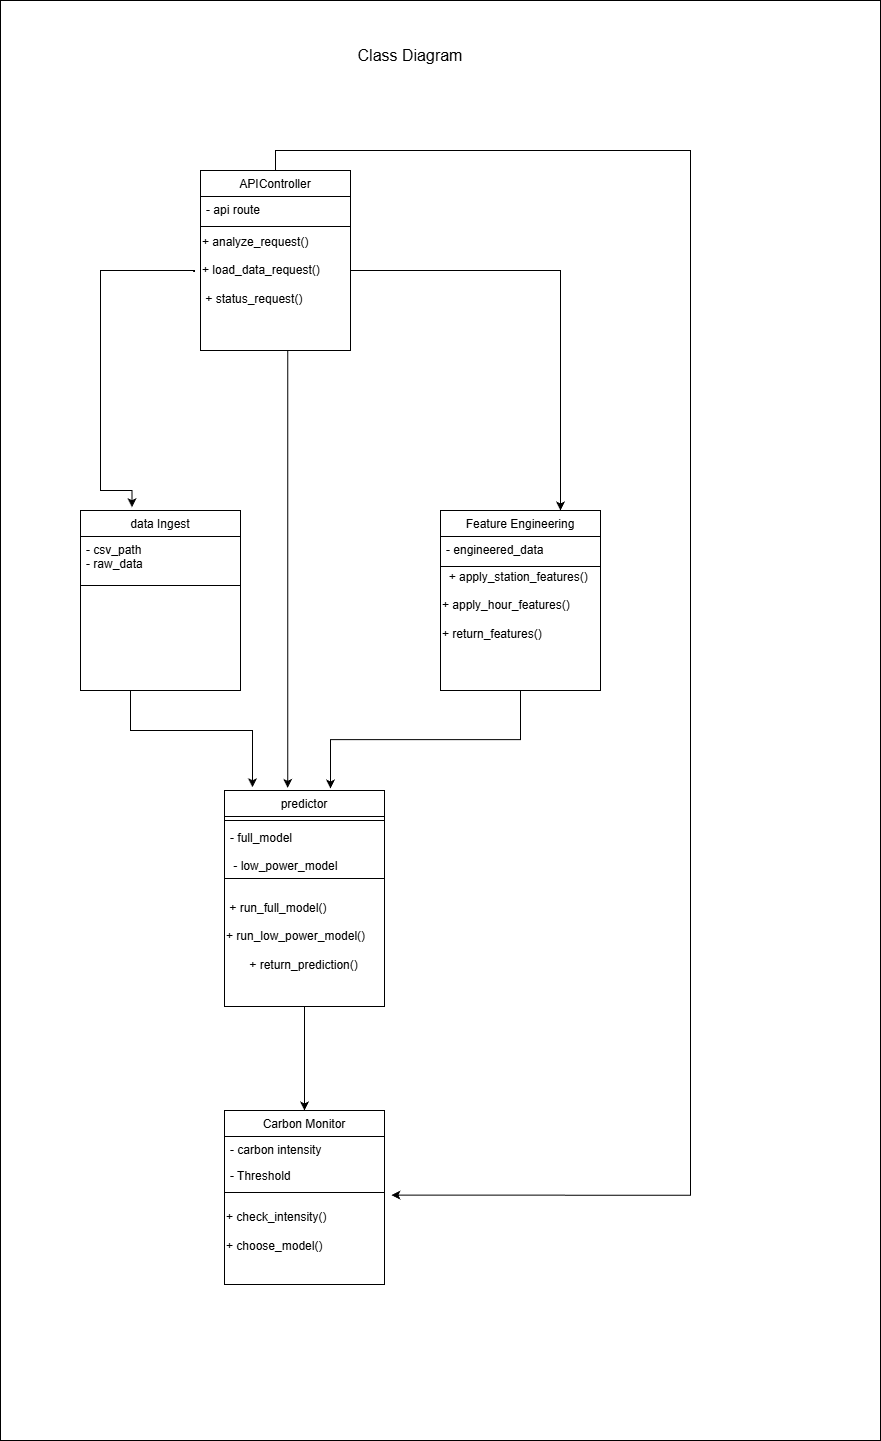

The diagram above was exported from draw.io. Its source (the exported page's mxGraphModel, read from the mxfile embedded in the PNG):
<mxGraphModel dx="947" dy="655" grid="1" gridSize="10" guides="1" tooltips="1" connect="1" arrows="1" fold="1" page="1" pageScale="1" pageWidth="827" pageHeight="1169" math="0" shadow="0">
  <root>
    <mxCell id="WIyWlLk6GJQsqaUBKTNV-0" />
    <mxCell id="WIyWlLk6GJQsqaUBKTNV-1" parent="WIyWlLk6GJQsqaUBKTNV-0" />
    <mxCell id="UdrmYPW-S_yHzyrtHIk3-90" parent="WIyWlLk6GJQsqaUBKTNV-1" style="rounded=0;whiteSpace=wrap;html=1;" value="" vertex="1">
      <mxGeometry height="1440" width="880" x="100" y="90" as="geometry" />
    </mxCell>
    <mxCell id="UdrmYPW-S_yHzyrtHIk3-89" connectable="0" parent="WIyWlLk6GJQsqaUBKTNV-1" style="group" value="" vertex="1">
      <mxGeometry height="1134" width="610" x="180" y="240" as="geometry" />
    </mxCell>
    <mxCell id="UdrmYPW-S_yHzyrtHIk3-60" edge="1" parent="UdrmYPW-S_yHzyrtHIk3-89" source="zkfFHV4jXpPFQw0GAbJ--6" style="edgeStyle=orthogonalEdgeStyle;rounded=0;orthogonalLoop=1;jettySize=auto;html=1;entryX=0.175;entryY=-0.015;entryDx=0;entryDy=0;entryPerimeter=0;" target="zkfFHV4jXpPFQw0GAbJ--17" value="">
      <mxGeometry relative="1" as="geometry">
        <Array as="points">
          <mxPoint x="50" y="580" />
          <mxPoint x="172" y="580" />
        </Array>
        <mxPoint x="90" y="540" as="targetPoint" />
      </mxGeometry>
    </mxCell>
    <mxCell id="zkfFHV4jXpPFQw0GAbJ--6" parent="UdrmYPW-S_yHzyrtHIk3-89" style="swimlane;fontStyle=0;align=center;verticalAlign=top;childLayout=stackLayout;horizontal=1;startSize=26;horizontalStack=0;resizeParent=1;resizeLast=0;collapsible=1;marginBottom=0;rounded=0;shadow=0;strokeWidth=1;" value="data Ingest" vertex="1">
      <mxGeometry height="180" width="160" y="360" as="geometry">
        <mxRectangle height="26" width="160" x="130" y="380" as="alternateBounds" />
      </mxGeometry>
    </mxCell>
    <mxCell id="zkfFHV4jXpPFQw0GAbJ--8" parent="zkfFHV4jXpPFQw0GAbJ--6" style="text;align=left;verticalAlign=top;spacingLeft=4;spacingRight=4;overflow=hidden;rotatable=0;points=[[0,0.5],[1,0.5]];portConstraint=eastwest;rounded=0;shadow=0;html=0;" value="- csv_path        &#10;- raw_data " vertex="1">
      <mxGeometry height="34" width="160" y="26" as="geometry" />
    </mxCell>
    <mxCell id="zkfFHV4jXpPFQw0GAbJ--9" parent="zkfFHV4jXpPFQw0GAbJ--6" style="line;html=1;strokeWidth=1;align=left;verticalAlign=middle;spacingTop=-1;spacingLeft=3;spacingRight=3;rotatable=0;labelPosition=right;points=[];portConstraint=eastwest;" value="" vertex="1">
      <mxGeometry height="30" width="160" y="60" as="geometry" />
    </mxCell>
    <mxCell id="UdrmYPW-S_yHzyrtHIk3-62" edge="1" parent="UdrmYPW-S_yHzyrtHIk3-89" source="zkfFHV4jXpPFQw0GAbJ--13" style="edgeStyle=orthogonalEdgeStyle;rounded=0;orthogonalLoop=1;jettySize=auto;html=1;entryX=0.696;entryY=-0.009;entryDx=0;entryDy=0;entryPerimeter=0;exitX=0.5;exitY=1;exitDx=0;exitDy=0;" value="">
      <mxGeometry relative="1" as="geometry">
        <mxPoint x="354.64" y="410" as="sourcePoint" />
        <mxPoint x="249.9999999999999" y="638.056" as="targetPoint" />
      </mxGeometry>
    </mxCell>
    <mxCell id="zkfFHV4jXpPFQw0GAbJ--13" parent="UdrmYPW-S_yHzyrtHIk3-89" style="swimlane;fontStyle=0;align=center;verticalAlign=top;childLayout=stackLayout;horizontal=1;startSize=26;horizontalStack=0;resizeParent=1;resizeLast=0;collapsible=1;marginBottom=0;rounded=0;shadow=0;strokeWidth=1;" value="Feature Engineering" vertex="1">
      <mxGeometry height="180" width="160" x="360" y="360" as="geometry">
        <mxRectangle height="26" width="170" x="340" y="380" as="alternateBounds" />
      </mxGeometry>
    </mxCell>
    <mxCell id="zkfFHV4jXpPFQw0GAbJ--14" parent="zkfFHV4jXpPFQw0GAbJ--13" style="text;align=left;verticalAlign=top;spacingLeft=4;spacingRight=4;overflow=hidden;rotatable=0;points=[[0,0.5],[1,0.5]];portConstraint=eastwest;" value="- engineered_data" vertex="1">
      <mxGeometry height="26" width="160" y="26" as="geometry" />
    </mxCell>
    <mxCell id="zkfFHV4jXpPFQw0GAbJ--15" parent="zkfFHV4jXpPFQw0GAbJ--13" style="line;html=1;strokeWidth=1;align=left;verticalAlign=middle;spacingTop=-1;spacingLeft=3;spacingRight=3;rotatable=0;labelPosition=right;points=[];portConstraint=eastwest;" value="" vertex="1">
      <mxGeometry height="8" width="160" y="52" as="geometry" />
    </mxCell>
    <mxCell id="UdrmYPW-S_yHzyrtHIk3-45" parent="zkfFHV4jXpPFQw0GAbJ--13" style="text;html=1;whiteSpace=wrap;strokeColor=none;fillColor=none;align=left;verticalAlign=middle;rounded=0;" value="&lt;div&gt;&amp;nbsp; + apply_station_features()&lt;/div&gt;&lt;div&gt;&lt;span style=&quot;background-color: transparent; color: light-dark(rgb(0, 0, 0), rgb(255, 255, 255));&quot;&gt;&lt;br&gt;&lt;/span&gt;&lt;/div&gt;&lt;div&gt;&lt;span style=&quot;background-color: transparent; color: light-dark(rgb(0, 0, 0), rgb(255, 255, 255));&quot;&gt;+&amp;nbsp;&lt;/span&gt;&lt;span style=&quot;background-color: transparent; color: light-dark(rgb(0, 0, 0), rgb(255, 255, 255));&quot;&gt;apply_hour_features()&amp;nbsp;&lt;/span&gt;&lt;/div&gt;&lt;div&gt;&lt;span style=&quot;background-color: transparent; color: light-dark(rgb(0, 0, 0), rgb(255, 255, 255));&quot;&gt;&amp;nbsp;&amp;nbsp; &amp;nbsp;&amp;nbsp;&lt;/span&gt;&lt;/div&gt;&lt;div&gt;+ return_features()&amp;nbsp; &amp;nbsp; &amp;nbsp; &amp;nbsp; &amp;nbsp; &amp;nbsp;&amp;nbsp;&lt;/div&gt;" vertex="1">
      <mxGeometry height="70" width="160" y="60" as="geometry" />
    </mxCell>
    <mxCell id="UdrmYPW-S_yHzyrtHIk3-15" edge="1" parent="UdrmYPW-S_yHzyrtHIk3-89" source="zkfFHV4jXpPFQw0GAbJ--17" style="edgeStyle=orthogonalEdgeStyle;rounded=0;orthogonalLoop=1;jettySize=auto;html=1;" target="UdrmYPW-S_yHzyrtHIk3-7" value="">
      <mxGeometry relative="1" as="geometry">
        <Array as="points">
          <mxPoint x="224" y="828" />
          <mxPoint x="220" y="828" />
        </Array>
      </mxGeometry>
    </mxCell>
    <mxCell id="zkfFHV4jXpPFQw0GAbJ--17" parent="UdrmYPW-S_yHzyrtHIk3-89" style="swimlane;fontStyle=0;align=center;verticalAlign=top;childLayout=stackLayout;horizontal=1;startSize=26;horizontalStack=0;resizeParent=1;resizeLast=0;collapsible=1;marginBottom=0;rounded=0;shadow=0;strokeWidth=1;" value="predictor" vertex="1">
      <mxGeometry height="216" width="160" x="144" y="640" as="geometry">
        <mxRectangle height="26" width="160" x="550" y="140" as="alternateBounds" />
      </mxGeometry>
    </mxCell>
    <mxCell id="zkfFHV4jXpPFQw0GAbJ--23" parent="zkfFHV4jXpPFQw0GAbJ--17" style="line;html=1;strokeWidth=1;align=left;verticalAlign=middle;spacingTop=-1;spacingLeft=3;spacingRight=3;rotatable=0;labelPosition=right;points=[];portConstraint=eastwest;" value="" vertex="1">
      <mxGeometry height="8" width="160" y="26" as="geometry" />
    </mxCell>
    <mxCell id="zkfFHV4jXpPFQw0GAbJ--24" parent="zkfFHV4jXpPFQw0GAbJ--17" style="text;align=left;verticalAlign=top;spacingLeft=4;spacingRight=4;overflow=hidden;rotatable=0;points=[[0,0.5],[1,0.5]];portConstraint=eastwest;" value="- full_model &#10;                  &#10; - low_power_model   &#10;        &#10; - prediction_result            " vertex="1">
      <mxGeometry height="50" width="160" y="34" as="geometry" />
    </mxCell>
    <mxCell id="UdrmYPW-S_yHzyrtHIk3-54" parent="zkfFHV4jXpPFQw0GAbJ--17" style="line;strokeWidth=1;fillColor=none;align=left;verticalAlign=middle;spacingTop=-1;spacingLeft=3;spacingRight=3;rotatable=0;labelPosition=right;points=[];portConstraint=eastwest;strokeColor=inherit;" value="" vertex="1">
      <mxGeometry height="8" width="160" y="84" as="geometry" />
    </mxCell>
    <mxCell id="UdrmYPW-S_yHzyrtHIk3-55" parent="zkfFHV4jXpPFQw0GAbJ--17" style="text;html=1;whiteSpace=wrap;strokeColor=none;fillColor=none;align=left;verticalAlign=middle;rounded=0;" value="&lt;div&gt;&amp;nbsp;+ run_full_model()&amp;nbsp; &amp;nbsp; &amp;nbsp; &amp;nbsp; &amp;nbsp; &amp;nbsp;&amp;nbsp;&lt;/div&gt;&lt;div&gt;&lt;span style=&quot;background-color: transparent; color: light-dark(rgb(0, 0, 0), rgb(255, 255, 255));&quot;&gt;&lt;br&gt;&lt;/span&gt;&lt;/div&gt;&lt;div&gt;&lt;span style=&quot;background-color: transparent; color: light-dark(rgb(0, 0, 0), rgb(255, 255, 255));&quot;&gt;+ run_low_power_model()&amp;nbsp;&lt;/span&gt;&lt;/div&gt;&lt;div&gt;&lt;span style=&quot;background-color: transparent; color: light-dark(rgb(0, 0, 0), rgb(255, 255, 255));&quot;&gt;&lt;br&gt;&lt;/span&gt;&lt;/div&gt;&lt;div&gt;&lt;span style=&quot;background-color: transparent; color: light-dark(rgb(0, 0, 0), rgb(255, 255, 255));&quot;&gt;&amp;nbsp;&amp;nbsp; &amp;nbsp; &amp;nbsp; &lt;/span&gt;&lt;span style=&quot;background-color: transparent; color: light-dark(rgb(0, 0, 0), rgb(255, 255, 255));&quot;&gt;+ return_prediction()&amp;nbsp;&lt;/span&gt;&lt;/div&gt;" vertex="1">
      <mxGeometry height="108" width="160" y="92" as="geometry" />
    </mxCell>
    <mxCell id="UdrmYPW-S_yHzyrtHIk3-7" parent="UdrmYPW-S_yHzyrtHIk3-89" style="swimlane;fontStyle=0;align=center;verticalAlign=top;childLayout=stackLayout;horizontal=1;startSize=26;horizontalStack=0;resizeParent=1;resizeLast=0;collapsible=1;marginBottom=0;rounded=0;shadow=0;strokeWidth=1;" value="Carbon Monitor" vertex="1">
      <mxGeometry height="174" width="160" x="144" y="960" as="geometry">
        <mxRectangle height="26" width="160" x="550" y="140" as="alternateBounds" />
      </mxGeometry>
    </mxCell>
    <mxCell id="UdrmYPW-S_yHzyrtHIk3-8" parent="UdrmYPW-S_yHzyrtHIk3-7" style="text;align=left;verticalAlign=top;spacingLeft=4;spacingRight=4;overflow=hidden;rotatable=0;points=[[0,0.5],[1,0.5]];portConstraint=eastwest;rounded=0;shadow=0;html=0;" value="- carbon intensity" vertex="1">
      <mxGeometry height="26" width="160" y="26" as="geometry" />
    </mxCell>
    <mxCell id="UdrmYPW-S_yHzyrtHIk3-9" parent="UdrmYPW-S_yHzyrtHIk3-7" style="text;align=left;verticalAlign=top;spacingLeft=4;spacingRight=4;overflow=hidden;rotatable=0;points=[[0,0.5],[1,0.5]];portConstraint=eastwest;rounded=0;shadow=0;html=0;" value="- Threshold" vertex="1">
      <mxGeometry height="26" width="160" y="52" as="geometry" />
    </mxCell>
    <mxCell id="UdrmYPW-S_yHzyrtHIk3-12" parent="UdrmYPW-S_yHzyrtHIk3-7" style="line;html=1;strokeWidth=1;align=left;verticalAlign=middle;spacingTop=-1;spacingLeft=3;spacingRight=3;rotatable=0;labelPosition=right;points=[];portConstraint=eastwest;" value="" vertex="1">
      <mxGeometry height="8" width="160" y="78" as="geometry" />
    </mxCell>
    <mxCell id="UdrmYPW-S_yHzyrtHIk3-57" parent="UdrmYPW-S_yHzyrtHIk3-7" style="text;html=1;whiteSpace=wrap;strokeColor=none;fillColor=none;align=left;verticalAlign=middle;rounded=0;" value="&lt;div&gt;+ check_intensity()&amp;nbsp; &amp;nbsp;&amp;nbsp;&lt;/div&gt;&lt;div&gt;&amp;nbsp; &amp;nbsp; &amp;nbsp; &amp;nbsp;&amp;nbsp;&lt;/div&gt;&lt;div&gt;&lt;span style=&quot;background-color: transparent; color: light-dark(rgb(0, 0, 0), rgb(255, 255, 255));&quot;&gt;+ choose_model()&amp;nbsp;&lt;/span&gt;&lt;/div&gt;" vertex="1">
      <mxGeometry height="70" width="160" y="86" as="geometry" />
    </mxCell>
    <mxCell id="UdrmYPW-S_yHzyrtHIk3-78" edge="1" parent="UdrmYPW-S_yHzyrtHIk3-89" source="UdrmYPW-S_yHzyrtHIk3-74" style="edgeStyle=orthogonalEdgeStyle;rounded=0;orthogonalLoop=1;jettySize=auto;html=1;entryX=0.322;entryY=-0.018;entryDx=0;entryDy=0;entryPerimeter=0;exitX=-0.049;exitY=0.513;exitDx=0;exitDy=0;exitPerimeter=0;" target="zkfFHV4jXpPFQw0GAbJ--6" value="">
      <mxGeometry relative="1" as="geometry">
        <Array as="points">
          <mxPoint x="114" y="121" />
          <mxPoint x="114" y="120" />
          <mxPoint x="20" y="120" />
          <mxPoint x="20" y="340" />
          <mxPoint x="52" y="340" />
        </Array>
        <mxPoint x="114" y="90" as="sourcePoint" />
        <mxPoint x="80" y="260" as="targetPoint" />
      </mxGeometry>
    </mxCell>
    <mxCell id="UdrmYPW-S_yHzyrtHIk3-85" edge="1" parent="UdrmYPW-S_yHzyrtHIk3-89" source="UdrmYPW-S_yHzyrtHIk3-30" style="edgeStyle=orthogonalEdgeStyle;rounded=0;orthogonalLoop=1;jettySize=auto;html=1;entryX=0.395;entryY=-0.012;entryDx=0;entryDy=0;entryPerimeter=0;" target="zkfFHV4jXpPFQw0GAbJ--17" value="">
      <mxGeometry relative="1" as="geometry">
        <Array as="points">
          <mxPoint x="190" y="190" />
          <mxPoint x="190" y="190" />
        </Array>
        <mxPoint x="195" y="340" as="targetPoint" />
      </mxGeometry>
    </mxCell>
    <mxCell id="UdrmYPW-S_yHzyrtHIk3-87" edge="1" parent="UdrmYPW-S_yHzyrtHIk3-89" source="UdrmYPW-S_yHzyrtHIk3-30" style="edgeStyle=orthogonalEdgeStyle;rounded=0;orthogonalLoop=1;jettySize=auto;html=1;entryX=1.043;entryY=-0.019;entryDx=0;entryDy=0;entryPerimeter=0;" target="UdrmYPW-S_yHzyrtHIk3-57" value="">
      <mxGeometry relative="1" as="geometry">
        <Array as="points">
          <mxPoint x="195" />
          <mxPoint x="610" />
          <mxPoint x="610" y="1045" />
        </Array>
        <mxPoint x="610" y="1070" as="targetPoint" />
      </mxGeometry>
    </mxCell>
    <mxCell id="UdrmYPW-S_yHzyrtHIk3-30" parent="UdrmYPW-S_yHzyrtHIk3-89" style="swimlane;fontStyle=0;align=center;verticalAlign=top;childLayout=stackLayout;horizontal=1;startSize=26;horizontalStack=0;resizeParent=1;resizeLast=0;collapsible=1;marginBottom=0;rounded=0;shadow=0;strokeWidth=1;" value="APIController" vertex="1">
      <mxGeometry height="180" width="150" x="120" y="20" as="geometry">
        <mxRectangle height="26" width="160" x="130" y="380" as="alternateBounds" />
      </mxGeometry>
    </mxCell>
    <mxCell id="UdrmYPW-S_yHzyrtHIk3-31" parent="UdrmYPW-S_yHzyrtHIk3-30" style="text;align=left;verticalAlign=top;spacingLeft=4;spacingRight=4;overflow=hidden;rotatable=0;points=[[0,0.5],[1,0.5]];portConstraint=eastwest;" value="- api route" vertex="1">
      <mxGeometry height="26" width="150" y="26" as="geometry" />
    </mxCell>
    <mxCell id="UdrmYPW-S_yHzyrtHIk3-33" parent="UdrmYPW-S_yHzyrtHIk3-30" style="line;html=1;strokeWidth=1;align=left;verticalAlign=middle;spacingTop=-1;spacingLeft=3;spacingRight=3;rotatable=0;labelPosition=right;points=[];portConstraint=eastwest;" value="" vertex="1">
      <mxGeometry height="8" width="150" y="52" as="geometry" />
    </mxCell>
    <mxCell id="UdrmYPW-S_yHzyrtHIk3-74" parent="UdrmYPW-S_yHzyrtHIk3-30" style="text;html=1;whiteSpace=wrap;strokeColor=none;fillColor=none;align=left;verticalAlign=middle;rounded=0;" value="&lt;div&gt;+ analyze_request()&amp;nbsp;&lt;/div&gt;&lt;div&gt;&amp;nbsp;&amp;nbsp; &amp;nbsp; &amp;nbsp; &amp;nbsp; &amp;nbsp;&amp;nbsp;&lt;/div&gt;&lt;div&gt;+ load_data_request()&amp;nbsp;&amp;nbsp;&lt;/div&gt;&lt;div&gt;&amp;nbsp;&lt;/div&gt;&lt;div&gt;&lt;span style=&quot;background-color: transparent; color: light-dark(rgb(0, 0, 0), rgb(255, 255, 255));&quot;&gt;&amp;nbsp;+ status_request()&amp;nbsp;&lt;/span&gt;&lt;/div&gt;" vertex="1">
      <mxGeometry height="80" width="150" y="60" as="geometry" />
    </mxCell>
    <mxCell id="UdrmYPW-S_yHzyrtHIk3-83" edge="1" parent="UdrmYPW-S_yHzyrtHIk3-89" source="UdrmYPW-S_yHzyrtHIk3-74" style="edgeStyle=orthogonalEdgeStyle;rounded=0;orthogonalLoop=1;jettySize=auto;html=1;entryX=0.75;entryY=0;entryDx=0;entryDy=0;exitX=1;exitY=0.5;exitDx=0;exitDy=0;" target="zkfFHV4jXpPFQw0GAbJ--13">
      <mxGeometry relative="1" as="geometry">
        <mxPoint x="390" y="110" as="sourcePoint" />
      </mxGeometry>
    </mxCell>
    <mxCell id="UdrmYPW-S_yHzyrtHIk3-91" parent="WIyWlLk6GJQsqaUBKTNV-1" style="text;html=1;whiteSpace=wrap;strokeColor=none;fillColor=none;align=center;verticalAlign=middle;rounded=0;" value="&lt;font style=&quot;font-size: 16px;&quot;&gt;Class Diagram&lt;/font&gt;" vertex="1">
      <mxGeometry height="50" width="300" x="360" y="120" as="geometry" />
    </mxCell>
  </root>
</mxGraphModel>